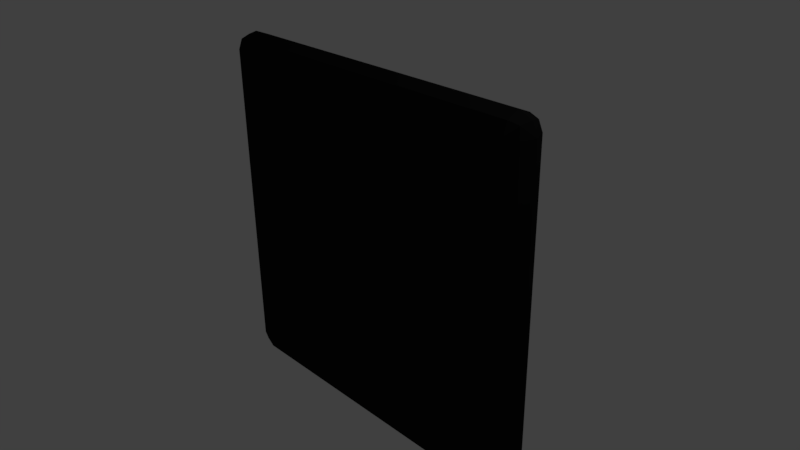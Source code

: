 # Source: Moving_Platform.blend  (saved by Blender 2.78.0; exported with 4.5.12 LTS)
import bpy
from mathutils import Matrix  # noqa: F401  (used for matrix-valued properties, if any)

bpy.ops.wm.read_factory_settings(use_empty=True)
scene = bpy.context.scene
scene.name = 'Scene'

# ---- collections
col_collection_1 = bpy.data.collections.new('Collection 1'); scene.collection.children.link(col_collection_1)

# ---- materials (node trees are filled in below, after node groups)
mat_moving_platform = bpy.data.materials.new('Moving Platform')
mat_moving_platform.alpha_threshold = 0.0
mat_moving_platform.use_transparent_shadow = False
mat_moving_platform.diffuse_color = (0.01, 0.01, 0.01, 1.0)
mat_moving_platform.roughness = 0.5
mat_moving_platform.line_color = (0.0, 0.0, 0.0, 1.0)

# ---- material node trees

# ---- world
world_world = bpy.data.worlds.new('World'); scene.world = world_world
world_world.color = (0.05088, 0.05088, 0.05088)
world_world.use_sun_shadow = False
world_world.sun_shadow_jitter_overblur = 0.0
world_world.cycles.sampling_method = 'MANUAL'

# ---- cameras
cam_camera = bpy.data.cameras.new('Camera')
cam_camera.clip_end = 100.0
cam_camera.lens = 35.0
cam_camera.sensor_width = 32.0
cam_camera.sensor_height = 18.0
cam_camera.ortho_scale = 7.314
cam_camera.dof.focus_distance = 0.0
cam_camera.dof.aperture_fstop = 128.0

# ---- lights
light_lamp = bpy.data.lights.new('Lamp', 'POINT')
light_lamp.transmission_factor = 0.0
light_lamp.cutoff_distance = 30.0
light_lamp.energy = 100.0
light_lamp.shadow_buffer_clip_start = 1.001
light_lamp.shadow_soft_size = 0.1
light_lamp.shadow_maximum_resolution = 0.006
light_lamp.use_absolute_resolution = True

# ---- meshes
me_cube = bpy.data.meshes.new('Cube')
me_cube.from_pydata([(2.25, 0.25, 2.25), (2.427, 0.1768, 2.25), (2.394, 0.1443, 2.394), (2.25, 0.1768, 2.427), (2.427, -1.148e-07, 2.427), (2.5, 1.08e-07, -2.25), (2.25, 1.192e-07, -2.5), (2.25, 0.25, -2.25), (2.394, 0.1443, -2.394), (2.25, 0.1768, -2.427), (2.427, 0.1768, -2.25), (-2.25, 1.192e-07, -2.5), (-2.5, 1.192e-07, -2.25), (-2.25, 0.25, -2.25), (-2.427, 1.192e-07, -2.427), (-2.394, 0.1443, -2.394), (-2.427, 0.1768, -2.25), (-2.25, 0.1768, -2.427), (-2.25, 0.25, 2.25), (-2.25, 0.1768, 2.427), (-2.394, 0.1443, 2.394), (-2.427, 0.1768, 2.25), (2.25, -1.192e-07, 2.5), (2.25, -0.25, 2.25), (2.5, -1.08e-07, 2.25), (2.25, -0.1768, 2.427), (2.394, -0.1443, 2.394), (2.427, -0.1768, 2.25), (2.25, -0.25, -2.25), (2.427, 9.994e-08, -2.427), (2.394, -0.1443, -2.394), (2.427, -0.1768, -2.25), (2.25, -0.1768, -2.427), (-2.25, -0.25, -2.25), (-2.394, -0.1443, -2.394), (-2.25, -0.1768, -2.427), (-2.427, -0.1768, -2.25), (-2.5, -1.192e-07, 2.25), (-2.25, -0.25, 2.25), (-2.25, -1.192e-07, 2.5), (-2.427, -0.1768, 2.25), (-2.394, -0.1443, 2.394), (-2.25, -0.1768, 2.427), (-2.427, -1.192e-07, 2.427)], [], [(23, 38, 33, 28), (24, 1, 2, 4), (0, 3, 2, 1), (22, 4, 2, 3), (5, 29, 8, 10), (6, 9, 8, 29), (7, 10, 8, 9), (11, 14, 15, 17), (12, 16, 15, 14), (13, 17, 15, 16), (39, 19, 20, 43), (18, 21, 20, 19), (37, 43, 20, 21), (22, 25, 26, 4), (23, 27, 26, 25), (24, 4, 26, 27), (6, 29, 30, 32), (5, 31, 30, 29), (28, 32, 30, 31), (12, 14, 34, 36), (11, 35, 34, 14), (33, 36, 34, 35), (37, 40, 41, 43), (38, 42, 41, 40), (39, 43, 41, 42), (24, 5, 10, 1), (1, 10, 7, 0), (0, 18, 19, 3), (3, 19, 39, 22), (6, 11, 17, 9), (9, 17, 13, 7), (12, 37, 21, 16), (16, 21, 18, 13), (23, 28, 31, 27), (27, 31, 5, 24), (22, 39, 42, 25), (25, 42, 38, 23), (28, 33, 35, 32), (32, 35, 11, 6), (33, 38, 40, 36), (36, 40, 37, 12), (0, 7, 13, 18)])
me_cube.materials.append(mat_moving_platform)
me_cube.use_remesh_preserve_volume = False
me_cube.use_remesh_preserve_attributes = False
me_cube.use_mirror_vertex_groups = False
me_cube.update()

# ---- objects
ob_moving_platform = bpy.data.objects.new('Moving Platform', me_cube)
ob_lamp = bpy.data.objects.new('Lamp', light_lamp)
ob_camera = bpy.data.objects.new('Camera', cam_camera)

# ---- transforms, parenting, visibility, modifiers, constraints
ob_moving_platform.location = (0.0, 0.0, 0.0)
ob_moving_platform.lock_rotations_4d = False
ob_moving_platform.empty_display_type = 'ARROWS'
ob_moving_platform.lineart.crease_threshold = 0.0
ob_lamp.location = (4.076, 1.005, 5.904)
ob_lamp.rotation_euler = (0.6503, 0.05522, 1.866)
ob_lamp.lock_rotations_4d = False
ob_lamp.empty_display_type = 'ARROWS'
ob_lamp.color = (0.0, 0.0, 0.0, 0.0)
ob_lamp.lineart.crease_threshold = 0.0
ob_camera.location = (7.481, -6.508, 5.344)
ob_camera.rotation_euler = (1.109, 0.01082, 0.8149)
ob_camera.lock_rotations_4d = False
ob_camera.empty_display_type = 'ARROWS'
ob_camera.color = (0.0, 0.0, 0.0, 0.0)
ob_camera.display_type = 'WIRE'
ob_camera.lineart.crease_threshold = 0.0

# ---- collection membership
col_collection_1.objects.link(ob_moving_platform)
col_collection_1.objects.link(ob_lamp)
col_collection_1.objects.link(ob_camera)

# ---- scene / render settings (as saved in the file)
scene.camera = ob_camera
scene.frame_start = 1; scene.frame_end = 250; scene.frame_set(1)
scene.render.engine = 'BLENDER_EEVEE_NEXT'
scene.render.resolution_percentage = 50
scene.render.dither_intensity = 0.0
scene.cycles.use_denoising = False
scene.cycles.samples = 128
scene.cycles.sampling_pattern = 'TABULATED_SOBOL'
scene.cycles.light_sampling_threshold = 0.0
scene.cycles.use_adaptive_sampling = False
scene.cycles.use_light_tree = False
scene.cycles.blur_glossy = 0.0
scene.cycles.sample_clamp_indirect = 0.0
scene.view_settings.view_transform = 'Standard'
bpy.context.view_layer.update()
